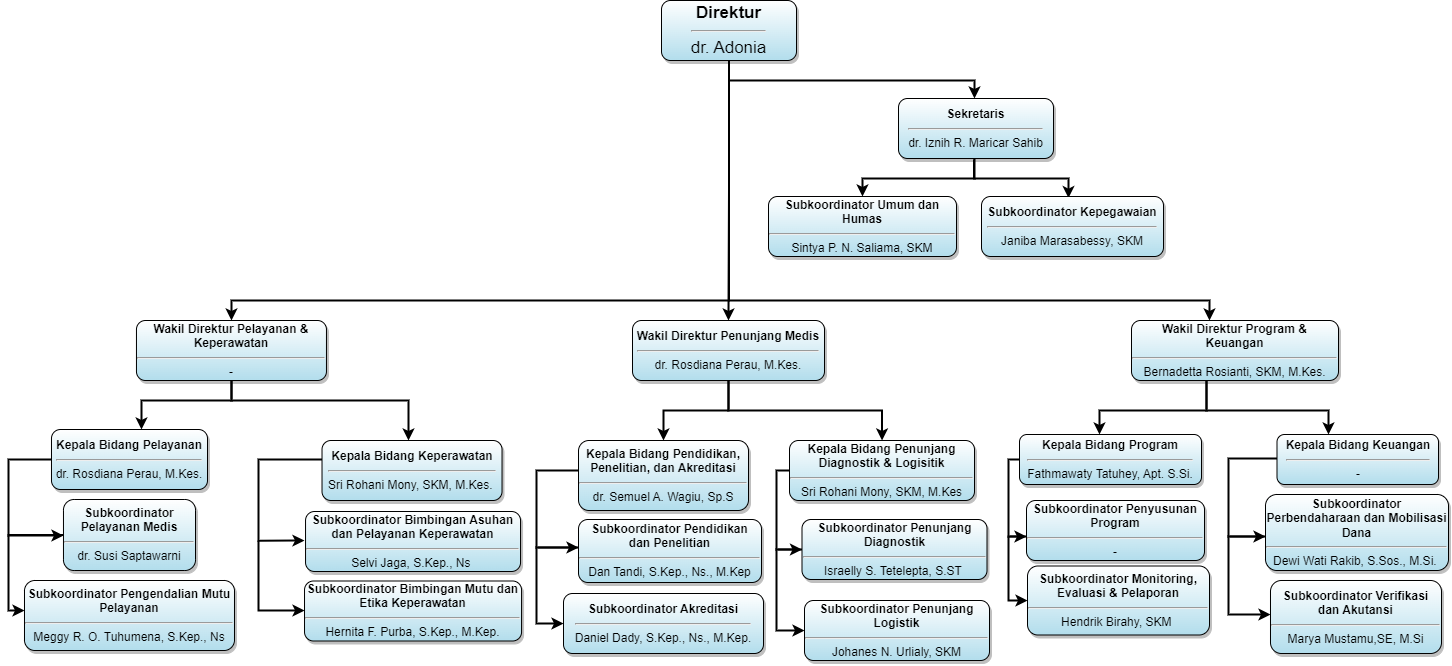

The diagram above was exported from draw.io. Its source (the exported page's mxGraphModel, read from the mxfile embedded in the PNG):
<mxGraphModel dx="2899" dy="1103" grid="1" gridSize="10" guides="1" tooltips="1" connect="1" arrows="1" fold="1" page="1" pageScale="1" pageWidth="850" pageHeight="1100" math="0" shadow="0">
  <root>
    <mxCell id="0" />
    <mxCell id="1" parent="0" />
    <mxCell id="DfSpS1e8RW7C2g7LEvFw-5" value="" style="edgeStyle=orthogonalEdgeStyle;rounded=0;orthogonalLoop=1;jettySize=auto;html=1;fontFamily=Helvetica;labelBorderColor=none;labelBackgroundColor=default;shadow=0;strokeWidth=2;" parent="1" target="DfSpS1e8RW7C2g7LEvFw-4" edge="1">
      <mxGeometry relative="1" as="geometry">
        <mxPoint x="7.5" y="50" as="sourcePoint" />
        <Array as="points">
          <mxPoint x="8" y="90" />
          <mxPoint x="253" y="90" />
        </Array>
      </mxGeometry>
    </mxCell>
    <mxCell id="DfSpS1e8RW7C2g7LEvFw-12" value="" style="edgeStyle=orthogonalEdgeStyle;rounded=0;orthogonalLoop=1;jettySize=auto;html=1;fontFamily=Helvetica;labelBorderColor=none;labelBackgroundColor=default;shadow=0;strokeWidth=2;" parent="1" source="DfSpS1e8RW7C2g7LEvFw-1" target="DfSpS1e8RW7C2g7LEvFw-11" edge="1">
      <mxGeometry relative="1" as="geometry" />
    </mxCell>
    <mxCell id="DfSpS1e8RW7C2g7LEvFw-14" value="" style="edgeStyle=orthogonalEdgeStyle;rounded=0;orthogonalLoop=1;jettySize=auto;html=1;fontFamily=Helvetica;labelBorderColor=none;labelBackgroundColor=default;shadow=0;strokeWidth=2;" parent="1" source="DfSpS1e8RW7C2g7LEvFw-1" target="DfSpS1e8RW7C2g7LEvFw-13" edge="1">
      <mxGeometry relative="1" as="geometry">
        <Array as="points">
          <mxPoint x="7" y="310" />
          <mxPoint x="-490" y="310" />
        </Array>
      </mxGeometry>
    </mxCell>
    <mxCell id="DfSpS1e8RW7C2g7LEvFw-17" value="" style="edgeStyle=orthogonalEdgeStyle;rounded=0;orthogonalLoop=1;jettySize=auto;html=1;fontFamily=Helvetica;labelBorderColor=none;labelBackgroundColor=default;shadow=0;strokeWidth=2;" parent="1" edge="1">
      <mxGeometry relative="1" as="geometry">
        <mxPoint x="7.5" y="70" as="sourcePoint" />
        <mxPoint x="487.9999999999998" y="330" as="targetPoint" />
        <Array as="points">
          <mxPoint x="8" y="310" />
          <mxPoint x="488" y="310" />
        </Array>
      </mxGeometry>
    </mxCell>
    <mxCell id="DfSpS1e8RW7C2g7LEvFw-1" value="&lt;b&gt;&lt;font style=&quot;font-size: 17px;&quot;&gt;Direktur&lt;/font&gt;&lt;br&gt;&lt;/b&gt;&lt;hr&gt;&lt;div&gt;&lt;font style=&quot;font-size: 17px;&quot;&gt;dr. Adonia&lt;/font&gt;&lt;/div&gt;" style="rounded=1;html=1;fontFamily=Helvetica;labelBorderColor=none;labelBackgroundColor=none;shadow=1;whiteSpace=wrap;gradientColor=#B2DDEC;glass=0;gradientDirection=south;fillColor=default;strokeColor=default;" parent="1" vertex="1">
      <mxGeometry x="-60" y="10" width="135" height="60" as="geometry" />
    </mxCell>
    <mxCell id="DfSpS1e8RW7C2g7LEvFw-7" value="" style="edgeStyle=orthogonalEdgeStyle;rounded=0;orthogonalLoop=1;jettySize=auto;html=1;fontFamily=Helvetica;labelBorderColor=none;labelBackgroundColor=default;shadow=0;strokeWidth=2;" parent="1" source="DfSpS1e8RW7C2g7LEvFw-4" target="DfSpS1e8RW7C2g7LEvFw-6" edge="1">
      <mxGeometry relative="1" as="geometry">
        <Array as="points">
          <mxPoint x="253" y="188" />
          <mxPoint x="141" y="188" />
        </Array>
      </mxGeometry>
    </mxCell>
    <mxCell id="DfSpS1e8RW7C2g7LEvFw-10" value="" style="edgeStyle=orthogonalEdgeStyle;rounded=0;orthogonalLoop=1;jettySize=auto;html=1;fontFamily=Helvetica;labelBorderColor=none;labelBackgroundColor=default;shadow=0;strokeWidth=2;entryX=0.473;entryY=0.026;entryDx=0;entryDy=0;entryPerimeter=0;" parent="1" edge="1" target="DfSpS1e8RW7C2g7LEvFw-9">
      <mxGeometry relative="1" as="geometry">
        <Array as="points">
          <mxPoint x="253" y="188" />
          <mxPoint x="347" y="188" />
          <mxPoint x="347" y="208" />
        </Array>
        <mxPoint x="252.5" y="169" as="sourcePoint" />
        <mxPoint x="335" y="207" as="targetPoint" />
      </mxGeometry>
    </mxCell>
    <mxCell id="DfSpS1e8RW7C2g7LEvFw-4" value="&lt;b&gt;Sekretaris&lt;br&gt;&lt;/b&gt;&lt;hr&gt;dr. Iznih R. Maricar Sahib" style="rounded=1;html=1;fontFamily=Helvetica;labelBorderColor=none;labelBackgroundColor=none;shadow=1;whiteSpace=wrap;gradientColor=#B2DDEC;" parent="1" vertex="1">
      <mxGeometry x="177" y="108" width="155" height="60" as="geometry" />
    </mxCell>
    <mxCell id="DfSpS1e8RW7C2g7LEvFw-6" value="&lt;b&gt;Subkoordinator Umum dan Humas&lt;br&gt;&lt;/b&gt;&lt;hr&gt;Sintya P. N. Saliama, SKM" style="rounded=1;html=1;fontFamily=Helvetica;labelBorderColor=none;labelBackgroundColor=none;shadow=1;whiteSpace=wrap;gradientColor=#B2DDEC;" parent="1" vertex="1">
      <mxGeometry x="47" y="206" width="188" height="60" as="geometry" />
    </mxCell>
    <mxCell id="DfSpS1e8RW7C2g7LEvFw-9" value="&lt;b&gt;Subkoordinator Kepegawaian&lt;br&gt;&lt;/b&gt;&lt;hr&gt;Janiba Marasabessy, SKM" style="rounded=1;html=1;fontFamily=Helvetica;labelBorderColor=none;labelBackgroundColor=none;shadow=1;whiteSpace=wrap;gradientColor=#B2DDEC;" parent="1" vertex="1">
      <mxGeometry x="260" y="206" width="182" height="60" as="geometry" />
    </mxCell>
    <mxCell id="DfSpS1e8RW7C2g7LEvFw-37" value="" style="edgeStyle=orthogonalEdgeStyle;rounded=0;orthogonalLoop=1;jettySize=auto;html=1;fontFamily=Helvetica;labelBorderColor=none;labelBackgroundColor=default;shadow=0;strokeWidth=2;" parent="1" source="DfSpS1e8RW7C2g7LEvFw-11" target="DfSpS1e8RW7C2g7LEvFw-36" edge="1">
      <mxGeometry relative="1" as="geometry" />
    </mxCell>
    <mxCell id="DfSpS1e8RW7C2g7LEvFw-47" value="" style="edgeStyle=orthogonalEdgeStyle;rounded=0;orthogonalLoop=1;jettySize=auto;html=1;fontFamily=Helvetica;labelBorderColor=none;labelBackgroundColor=default;shadow=0;strokeWidth=2;" parent="1" source="DfSpS1e8RW7C2g7LEvFw-11" target="DfSpS1e8RW7C2g7LEvFw-46" edge="1">
      <mxGeometry relative="1" as="geometry" />
    </mxCell>
    <mxCell id="DfSpS1e8RW7C2g7LEvFw-11" value="&lt;b&gt;Wakil Direktur Penunjang Medis&lt;/b&gt;&lt;br&gt;&lt;hr&gt;dr. Rosdiana Perau, M.Kes." style="rounded=1;html=1;fontFamily=Helvetica;labelBorderColor=none;labelBackgroundColor=none;shadow=1;whiteSpace=wrap;gradientColor=#B2DDEC;" parent="1" vertex="1">
      <mxGeometry x="-89" y="330" width="192" height="60" as="geometry" />
    </mxCell>
    <mxCell id="DfSpS1e8RW7C2g7LEvFw-19" value="" style="edgeStyle=orthogonalEdgeStyle;rounded=0;orthogonalLoop=1;jettySize=auto;html=1;fontFamily=Helvetica;labelBorderColor=none;labelBackgroundColor=default;shadow=0;strokeWidth=2;" parent="1" target="DfSpS1e8RW7C2g7LEvFw-18" edge="1">
      <mxGeometry relative="1" as="geometry">
        <Array as="points">
          <mxPoint x="-490" y="390" />
          <mxPoint x="-490" y="410" />
          <mxPoint x="-580" y="410" />
        </Array>
        <mxPoint x="-490" y="390" as="sourcePoint" />
      </mxGeometry>
    </mxCell>
    <mxCell id="DfSpS1e8RW7C2g7LEvFw-23" value="" style="edgeStyle=orthogonalEdgeStyle;rounded=0;orthogonalLoop=1;jettySize=auto;html=1;fontFamily=Helvetica;labelBorderColor=none;labelBackgroundColor=default;shadow=0;strokeWidth=2;" parent="1" target="DfSpS1e8RW7C2g7LEvFw-22" edge="1">
      <mxGeometry relative="1" as="geometry">
        <Array as="points">
          <mxPoint x="-490" y="390" />
          <mxPoint x="-490" y="410" />
          <mxPoint x="-313" y="410" />
        </Array>
        <mxPoint x="-490" y="390" as="sourcePoint" />
      </mxGeometry>
    </mxCell>
    <mxCell id="DfSpS1e8RW7C2g7LEvFw-13" value="&lt;b&gt;Wakil Direktur Pelayanan &amp;amp; Keperawatan&lt;br&gt;&lt;/b&gt;&lt;hr&gt;-" style="rounded=1;html=1;fontFamily=Helvetica;labelBorderColor=none;labelBackgroundColor=none;shadow=1;whiteSpace=wrap;gradientColor=#B2DDEC;" parent="1" vertex="1">
      <mxGeometry x="-585.04" y="330" width="190" height="60" as="geometry" />
    </mxCell>
    <mxCell id="DfSpS1e8RW7C2g7LEvFw-55" value="" style="edgeStyle=orthogonalEdgeStyle;rounded=0;orthogonalLoop=1;jettySize=auto;html=1;fontFamily=Helvetica;labelBorderColor=none;labelBackgroundColor=default;shadow=0;strokeWidth=2;" parent="1" source="DfSpS1e8RW7C2g7LEvFw-16" target="DfSpS1e8RW7C2g7LEvFw-54" edge="1">
      <mxGeometry relative="1" as="geometry">
        <Array as="points">
          <mxPoint x="485" y="420" />
          <mxPoint x="378" y="420" />
        </Array>
      </mxGeometry>
    </mxCell>
    <mxCell id="DfSpS1e8RW7C2g7LEvFw-57" value="" style="edgeStyle=orthogonalEdgeStyle;rounded=0;orthogonalLoop=1;jettySize=auto;html=1;fontFamily=Helvetica;labelBorderColor=none;labelBackgroundColor=default;shadow=0;strokeWidth=2;" parent="1" source="DfSpS1e8RW7C2g7LEvFw-16" target="DfSpS1e8RW7C2g7LEvFw-56" edge="1">
      <mxGeometry relative="1" as="geometry">
        <Array as="points">
          <mxPoint x="485" y="420" />
          <mxPoint x="607" y="420" />
        </Array>
      </mxGeometry>
    </mxCell>
    <mxCell id="DfSpS1e8RW7C2g7LEvFw-16" value="&lt;b&gt;Wakil Direktur Program &amp;amp; Keuangan&lt;br&gt;&lt;/b&gt;&lt;hr&gt;Bernadetta Rosianti, SKM, M.Kes." style="rounded=1;html=1;fontFamily=Helvetica;labelBorderColor=none;labelBackgroundColor=none;shadow=1;whiteSpace=wrap;gradientColor=#B2DDEC;" parent="1" vertex="1">
      <mxGeometry x="410" y="330" width="207" height="60" as="geometry" />
    </mxCell>
    <mxCell id="DfSpS1e8RW7C2g7LEvFw-25" value="" style="edgeStyle=orthogonalEdgeStyle;rounded=0;orthogonalLoop=1;jettySize=auto;html=1;fontFamily=Helvetica;labelBorderColor=none;labelBackgroundColor=default;shadow=0;strokeWidth=2;" parent="1" source="DfSpS1e8RW7C2g7LEvFw-18" target="DfSpS1e8RW7C2g7LEvFw-24" edge="1">
      <mxGeometry relative="1" as="geometry">
        <Array as="points">
          <mxPoint x="-713" y="469" />
          <mxPoint x="-713" y="545" />
        </Array>
      </mxGeometry>
    </mxCell>
    <mxCell id="DfSpS1e8RW7C2g7LEvFw-18" value="&lt;b&gt;Kepala Bidang Pelayanan&lt;br&gt;&lt;/b&gt;&lt;hr&gt;dr. Rosdiana Perau, M.Kes." style="rounded=1;html=1;fontFamily=Helvetica;labelBorderColor=none;labelBackgroundColor=none;shadow=1;whiteSpace=wrap;gradientColor=#B2DDEC;" parent="1" vertex="1">
      <mxGeometry x="-670.02" y="439" width="156.02" height="60" as="geometry" />
    </mxCell>
    <mxCell id="DfSpS1e8RW7C2g7LEvFw-31" value="" style="edgeStyle=orthogonalEdgeStyle;rounded=0;orthogonalLoop=1;jettySize=auto;html=1;fontFamily=Helvetica;labelBorderColor=none;labelBackgroundColor=default;shadow=0;strokeWidth=2;entryX=-0.005;entryY=0.485;entryDx=0;entryDy=0;entryPerimeter=0;" parent="1" source="DfSpS1e8RW7C2g7LEvFw-22" target="DfSpS1e8RW7C2g7LEvFw-30" edge="1">
      <mxGeometry relative="1" as="geometry">
        <mxPoint x="-481.03999999999996" y="539" as="targetPoint" />
        <Array as="points">
          <mxPoint x="-463" y="469" />
          <mxPoint x="-463" y="550" />
        </Array>
      </mxGeometry>
    </mxCell>
    <mxCell id="DfSpS1e8RW7C2g7LEvFw-22" value="&lt;b&gt;Kepala Bidang Keperawatan&lt;br&gt;&lt;/b&gt;&lt;hr&gt;Sri Rohani Mony, SKM, M.Kes.&amp;nbsp;" style="rounded=1;html=1;fontFamily=Helvetica;labelBorderColor=none;labelBackgroundColor=none;shadow=1;whiteSpace=wrap;gradientColor=#B2DDEC;" parent="1" vertex="1">
      <mxGeometry x="-399.48" y="450" width="180" height="60" as="geometry" />
    </mxCell>
    <mxCell id="DfSpS1e8RW7C2g7LEvFw-29" value="" style="edgeStyle=orthogonalEdgeStyle;rounded=0;orthogonalLoop=1;jettySize=auto;html=1;fontFamily=Helvetica;labelBorderColor=none;labelBackgroundColor=default;shadow=0;strokeWidth=2;" parent="1" source="DfSpS1e8RW7C2g7LEvFw-24" target="DfSpS1e8RW7C2g7LEvFw-28" edge="1">
      <mxGeometry relative="1" as="geometry">
        <Array as="points">
          <mxPoint x="-713" y="545" />
          <mxPoint x="-713" y="620" />
        </Array>
      </mxGeometry>
    </mxCell>
    <mxCell id="DfSpS1e8RW7C2g7LEvFw-24" value="&lt;b&gt;Subkoordinator Pelayanan Medis&lt;br&gt;&lt;/b&gt;&lt;hr&gt;dr. Susi Saptawarni" style="rounded=1;html=1;fontFamily=Helvetica;labelBorderColor=none;labelBackgroundColor=none;shadow=1;whiteSpace=wrap;gradientColor=#B2DDEC;" parent="1" vertex="1">
      <mxGeometry x="-658.03" y="509" width="132.04" height="71" as="geometry" />
    </mxCell>
    <mxCell id="DfSpS1e8RW7C2g7LEvFw-28" value="&lt;b&gt;Subkoordinator Pengendalian Mutu Pelayanan&lt;br&gt;&lt;/b&gt;&lt;hr&gt;Meggy R. O. Tuhumena, S.Kep., Ns" style="rounded=1;html=1;fontFamily=Helvetica;labelBorderColor=none;labelBackgroundColor=none;shadow=1;whiteSpace=wrap;gradientColor=#B2DDEC;" parent="1" vertex="1">
      <mxGeometry x="-697.01" y="590" width="210" height="70" as="geometry" />
    </mxCell>
    <mxCell id="DfSpS1e8RW7C2g7LEvFw-33" value="" style="edgeStyle=orthogonalEdgeStyle;rounded=0;orthogonalLoop=1;jettySize=auto;html=1;fontFamily=Helvetica;labelBorderColor=none;labelBackgroundColor=default;shadow=0;strokeWidth=2;" parent="1" target="DfSpS1e8RW7C2g7LEvFw-32" edge="1">
      <mxGeometry relative="1" as="geometry">
        <mxPoint x="-463" y="550" as="sourcePoint" />
        <Array as="points">
          <mxPoint x="-463" y="550" />
          <mxPoint x="-463" y="620" />
        </Array>
      </mxGeometry>
    </mxCell>
    <mxCell id="DfSpS1e8RW7C2g7LEvFw-30" value="&lt;b&gt;Subkoordinator Bimbingan Asuhan dan Pelayanan Keperawatan&lt;br&gt;&lt;/b&gt;&lt;hr&gt;Selvi Jaga, S.Kep., Ns&amp;nbsp;" style="rounded=1;html=1;align=center;fontFamily=Helvetica;labelBorderColor=none;labelBackgroundColor=none;shadow=1;whiteSpace=wrap;gradientColor=#B2DDEC;" parent="1" vertex="1">
      <mxGeometry x="-415.9599999999999" y="521" width="215" height="60" as="geometry" />
    </mxCell>
    <mxCell id="DfSpS1e8RW7C2g7LEvFw-32" value="&lt;b&gt;Subkoordinator Bimbingan Mutu dan Etika Keperawatan&lt;br&gt;&lt;/b&gt;&lt;hr&gt;Hernita F. Purba, S.Kep., M.Kep." style="rounded=1;html=1;align=center;fontFamily=Helvetica;labelBorderColor=none;labelBackgroundColor=none;shadow=1;whiteSpace=wrap;gradientColor=#B2DDEC;" parent="1" vertex="1">
      <mxGeometry x="-416.98" y="590.5" width="217.04" height="60" as="geometry" />
    </mxCell>
    <mxCell id="DfSpS1e8RW7C2g7LEvFw-41" value="" style="edgeStyle=orthogonalEdgeStyle;rounded=0;orthogonalLoop=1;jettySize=auto;html=1;fontFamily=Helvetica;labelBorderColor=none;labelBackgroundColor=default;shadow=0;strokeWidth=2;" parent="1" source="DfSpS1e8RW7C2g7LEvFw-36" target="DfSpS1e8RW7C2g7LEvFw-40" edge="1">
      <mxGeometry relative="1" as="geometry">
        <Array as="points">
          <mxPoint x="-185" y="480" />
          <mxPoint x="-185" y="557" />
        </Array>
      </mxGeometry>
    </mxCell>
    <mxCell id="DfSpS1e8RW7C2g7LEvFw-36" value="&lt;b&gt;Kepala Bidang Pendidikan, Penelitian, dan Akreditasi&lt;br&gt;&lt;/b&gt;&lt;hr&gt;dr. Semuel A. Wagiu, Sp.S" style="rounded=1;html=1;fontFamily=Helvetica;labelBorderColor=none;labelBackgroundColor=none;shadow=1;whiteSpace=wrap;gradientColor=#B2DDEC;" parent="1" vertex="1">
      <mxGeometry x="-143" y="450" width="170" height="70" as="geometry" />
    </mxCell>
    <mxCell id="DfSpS1e8RW7C2g7LEvFw-44" value="" style="edgeStyle=orthogonalEdgeStyle;rounded=0;orthogonalLoop=1;jettySize=auto;html=1;fontFamily=Helvetica;labelBorderColor=none;labelBackgroundColor=default;shadow=0;strokeWidth=2;" parent="1" source="DfSpS1e8RW7C2g7LEvFw-40" target="DfSpS1e8RW7C2g7LEvFw-43" edge="1">
      <mxGeometry relative="1" as="geometry">
        <Array as="points">
          <mxPoint x="-185" y="557" />
          <mxPoint x="-185" y="633" />
        </Array>
      </mxGeometry>
    </mxCell>
    <mxCell id="DfSpS1e8RW7C2g7LEvFw-40" value="&lt;b&gt;Subkoordinator Pendidikan dan Penelitian&lt;/b&gt;&lt;br&gt;&lt;hr&gt;Dan Tandi, S.Kep., Ns., M.Kep" style="rounded=1;html=1;fontFamily=Helvetica;labelBorderColor=none;labelBackgroundColor=none;shadow=1;whiteSpace=wrap;gradientColor=#B2DDEC;" parent="1" vertex="1">
      <mxGeometry x="-143" y="529" width="183" height="63" as="geometry" />
    </mxCell>
    <mxCell id="DfSpS1e8RW7C2g7LEvFw-43" value="&lt;b&gt;Subkoordinator Akreditasi&lt;br&gt;&lt;/b&gt;&lt;hr&gt;Daniel Dady, S.Kep., Ns., M.Kep." style="rounded=1;html=1;fontFamily=Helvetica;labelBorderColor=none;labelBackgroundColor=none;shadow=1;whiteSpace=wrap;gradientColor=#B2DDEC;" parent="1" vertex="1">
      <mxGeometry x="-158" y="603" width="200" height="60" as="geometry" />
    </mxCell>
    <mxCell id="DfSpS1e8RW7C2g7LEvFw-49" value="" style="edgeStyle=orthogonalEdgeStyle;rounded=0;orthogonalLoop=1;jettySize=auto;html=1;fontFamily=Helvetica;labelBorderColor=none;labelBackgroundColor=default;shadow=0;strokeWidth=2;" parent="1" source="DfSpS1e8RW7C2g7LEvFw-46" target="DfSpS1e8RW7C2g7LEvFw-48" edge="1">
      <mxGeometry relative="1" as="geometry">
        <Array as="points">
          <mxPoint x="55" y="480" />
          <mxPoint x="55" y="559" />
        </Array>
      </mxGeometry>
    </mxCell>
    <mxCell id="DfSpS1e8RW7C2g7LEvFw-46" value="&lt;b&gt;Kepala Bidang Penunjang Diagnostik &amp;amp; Logisitik&lt;br&gt;&lt;/b&gt;&lt;hr&gt;Sri Rohani Mony, SKM, M.Kes" style="rounded=1;html=1;fontFamily=Helvetica;labelBorderColor=none;labelBackgroundColor=none;shadow=1;whiteSpace=wrap;gradientColor=#B2DDEC;" parent="1" vertex="1">
      <mxGeometry x="68" y="450" width="185" height="60" as="geometry" />
    </mxCell>
    <mxCell id="DfSpS1e8RW7C2g7LEvFw-51" value="" style="edgeStyle=orthogonalEdgeStyle;rounded=0;orthogonalLoop=1;jettySize=auto;html=1;fontFamily=Helvetica;labelBorderColor=none;labelBackgroundColor=default;shadow=0;strokeWidth=2;" parent="1" source="DfSpS1e8RW7C2g7LEvFw-48" target="DfSpS1e8RW7C2g7LEvFw-50" edge="1">
      <mxGeometry relative="1" as="geometry">
        <Array as="points">
          <mxPoint x="55" y="559" />
          <mxPoint x="55" y="640" />
        </Array>
      </mxGeometry>
    </mxCell>
    <mxCell id="DfSpS1e8RW7C2g7LEvFw-48" value="&lt;b&gt;Subkoordinator Penunjang Diagnostik&lt;/b&gt;&lt;br&gt;&lt;hr&gt;Israelly S. Tetelepta, S.ST&amp;nbsp;" style="rounded=1;html=1;fontFamily=Helvetica;labelBorderColor=none;labelBackgroundColor=none;shadow=1;whiteSpace=wrap;gradientColor=#B2DDEC;" parent="1" vertex="1">
      <mxGeometry x="80.5" y="529" width="185" height="60" as="geometry" />
    </mxCell>
    <mxCell id="DfSpS1e8RW7C2g7LEvFw-50" value="&lt;b&gt;Subkoordinator Penunjang Logistik&lt;/b&gt;&lt;br&gt;&lt;hr&gt;Johanes N. Urlialy, SKM" style="rounded=1;html=1;fontFamily=Helvetica;labelBorderColor=none;labelBackgroundColor=none;shadow=1;whiteSpace=wrap;gradientColor=#B2DDEC;" parent="1" vertex="1">
      <mxGeometry x="83" y="610" width="185" height="60" as="geometry" />
    </mxCell>
    <mxCell id="DfSpS1e8RW7C2g7LEvFw-59" value="" style="edgeStyle=orthogonalEdgeStyle;rounded=0;orthogonalLoop=1;jettySize=auto;html=1;fontFamily=Helvetica;labelBorderColor=none;labelBackgroundColor=default;shadow=0;strokeWidth=2;" parent="1" source="DfSpS1e8RW7C2g7LEvFw-54" target="DfSpS1e8RW7C2g7LEvFw-58" edge="1">
      <mxGeometry relative="1" as="geometry">
        <Array as="points">
          <mxPoint x="287" y="469" />
          <mxPoint x="287" y="546" />
        </Array>
      </mxGeometry>
    </mxCell>
    <mxCell id="DfSpS1e8RW7C2g7LEvFw-54" value="&lt;b&gt;Kepala Bidang Program&lt;br&gt;&lt;/b&gt;&lt;hr&gt;Fathmawaty Tatuhey, Apt. S.Si.&lt;b&gt;&lt;br&gt;&lt;/b&gt;" style="rounded=1;html=1;fontFamily=Helvetica;labelBorderColor=none;labelBackgroundColor=none;shadow=1;whiteSpace=wrap;gradientColor=#B2DDEC;" parent="1" vertex="1">
      <mxGeometry x="298" y="444" width="182" height="50" as="geometry" />
    </mxCell>
    <mxCell id="DfSpS1e8RW7C2g7LEvFw-64" value="" style="edgeStyle=orthogonalEdgeStyle;rounded=0;orthogonalLoop=1;jettySize=auto;html=1;fontFamily=Helvetica;labelBorderColor=none;labelBackgroundColor=default;shadow=0;strokeWidth=2;" parent="1" source="DfSpS1e8RW7C2g7LEvFw-56" target="DfSpS1e8RW7C2g7LEvFw-63" edge="1">
      <mxGeometry relative="1" as="geometry">
        <Array as="points">
          <mxPoint x="507" y="468" />
          <mxPoint x="507" y="546" />
        </Array>
      </mxGeometry>
    </mxCell>
    <mxCell id="DfSpS1e8RW7C2g7LEvFw-56" value="&lt;b&gt;Kepala Bidang Keuangan&lt;br&gt;&lt;/b&gt;&lt;hr&gt;-" style="rounded=1;html=1;fontFamily=Helvetica;labelBorderColor=none;labelBackgroundColor=none;shadow=1;whiteSpace=wrap;gradientColor=#B2DDEC;" parent="1" vertex="1">
      <mxGeometry x="555.5" y="444" width="161.5" height="50" as="geometry" />
    </mxCell>
    <mxCell id="DfSpS1e8RW7C2g7LEvFw-62" value="" style="edgeStyle=orthogonalEdgeStyle;rounded=0;orthogonalLoop=1;jettySize=auto;html=1;fontFamily=Helvetica;labelBorderColor=none;labelBackgroundColor=default;shadow=0;strokeWidth=2;" parent="1" source="DfSpS1e8RW7C2g7LEvFw-58" target="DfSpS1e8RW7C2g7LEvFw-61" edge="1">
      <mxGeometry relative="1" as="geometry">
        <Array as="points">
          <mxPoint x="287" y="546" />
          <mxPoint x="287" y="610" />
        </Array>
      </mxGeometry>
    </mxCell>
    <mxCell id="DfSpS1e8RW7C2g7LEvFw-58" value="&lt;b&gt;Subkoordinator Penyusunan Program&lt;br&gt;&lt;/b&gt;&lt;hr&gt;-" style="rounded=1;html=1;fontFamily=Helvetica;labelBorderColor=none;labelBackgroundColor=none;shadow=1;whiteSpace=wrap;gradientColor=#B2DDEC;" parent="1" vertex="1">
      <mxGeometry x="305" y="510" width="178" height="60" as="geometry" />
    </mxCell>
    <mxCell id="DfSpS1e8RW7C2g7LEvFw-61" value="&lt;b&gt;Subkoordinator Monitoring, Evaluasi &amp;amp; Pelaporan&lt;br&gt;&lt;/b&gt;&lt;hr&gt;Hendrik Birahy, SKM&amp;nbsp;" style="rounded=1;html=1;fontFamily=Helvetica;labelBorderColor=none;labelBackgroundColor=none;shadow=1;whiteSpace=wrap;gradientColor=#B2DDEC;" parent="1" vertex="1">
      <mxGeometry x="306" y="575.5" width="182" height="69" as="geometry" />
    </mxCell>
    <mxCell id="DfSpS1e8RW7C2g7LEvFw-66" value="" style="edgeStyle=orthogonalEdgeStyle;rounded=0;orthogonalLoop=1;jettySize=auto;html=1;fontFamily=Helvetica;labelBorderColor=none;labelBackgroundColor=default;shadow=0;strokeWidth=2;" parent="1" source="DfSpS1e8RW7C2g7LEvFw-63" target="DfSpS1e8RW7C2g7LEvFw-65" edge="1">
      <mxGeometry relative="1" as="geometry">
        <Array as="points">
          <mxPoint x="507" y="546" />
          <mxPoint x="507" y="624" />
        </Array>
      </mxGeometry>
    </mxCell>
    <mxCell id="DfSpS1e8RW7C2g7LEvFw-63" value="&lt;b&gt;Subkoordinator Perbendaharaan dan Mobilisasi Dana&lt;br&gt;&lt;/b&gt;&lt;hr&gt;Dewi Wati Rakib, S.Sos., M.Si.&amp;nbsp;" style="rounded=1;html=1;fontFamily=Helvetica;labelBorderColor=none;labelBackgroundColor=none;shadow=1;whiteSpace=wrap;gradientColor=#B2DDEC;" parent="1" vertex="1">
      <mxGeometry x="544" y="504" width="183" height="76" as="geometry" />
    </mxCell>
    <mxCell id="DfSpS1e8RW7C2g7LEvFw-65" value="&lt;b&gt;Subkoordinator Verifikasi dan Akutansi&lt;br&gt;&lt;/b&gt;&lt;hr&gt;Marya Mustamu,SE, M.Si" style="rounded=1;html=1;fontFamily=Helvetica;labelBorderColor=none;labelBackgroundColor=none;shadow=1;whiteSpace=wrap;gradientColor=#B2DDEC;" parent="1" vertex="1">
      <mxGeometry x="549" y="590" width="171" height="73" as="geometry" />
    </mxCell>
  </root>
</mxGraphModel>